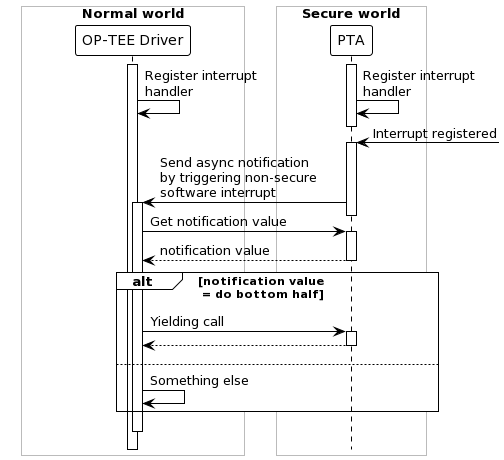

The diagram above was rendered by PlantUML. Its source (embedded in the PNG):
@startuml
!theme plain
!pragma teoz true

hide footbox
skinparam ParticipantPadding 50
skinparam BoxPadding 10
skinparam SequenceBoxBorderColor #bbbbbb

box "Normal world"
participant "OP-TEE Driver" as driver
end box
box "Secure world"
participant PTA as pta
end box

activate pta
activate driver
pta -> pta: Register interrupt\nhandler
&driver -> driver: Register interrupt\nhandler
deactivate pta

pta <- : Interrupt registered
activate pta
driver <- pta: Send async notification\nby triggering non-secure\nsoftware interrupt
activate driver
deactivate pta

driver -> pta: Get notification value
activate pta
return notification value

alt notification value\n = do bottom half
    driver -> pta: Yielding call
    activate pta
    return
else
    driver -[hidden]-> pta
    driver -> driver: Something else
end
driver -[hidden]-> pta
deactivate driver
@enduml